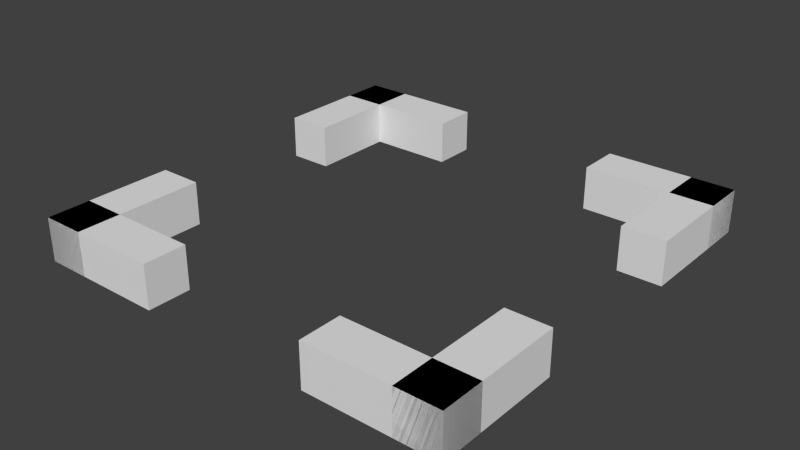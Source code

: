 # Source: selectionWidget.blend  (saved by Blender 2.59.0; exported with 4.5.12 LTS)
import bpy
from mathutils import Matrix  # noqa: F401  (used for matrix-valued properties, if any)

bpy.ops.wm.read_factory_settings(use_empty=True)
scene = bpy.context.scene
scene.name = 'Scene'

# ---- collections
col_collection_1 = bpy.data.collections.new('Collection 1'); scene.collection.children.link(col_collection_1)

# ---- world
world_world = bpy.data.worlds.new('World'); scene.world = world_world
world_world.color = (0.05088, 0.05088, 0.05088)
world_world.use_sun_shadow = False
world_world.sun_shadow_jitter_overblur = 0.0
world_world.cycles.sampling_method = 'MANUAL'
world_world.cycles.sample_map_resolution = 256

# ---- meshes
me_cube_004 = bpy.data.meshes.new('Cube.004')
me_cube_004.from_pydata([(4.0, 3.333, 0.0), (10.0, 3.333, 0.0), (10.0, 2.667, 0.0), (4.0, 2.667, 0.0), (4.0, 3.333, 2.0), (10.0, 3.333, 2.0), (10.0, 2.667, 2.0), (4.0, 2.667, 2.0), (10.0, 3.333, 0.0), (10.0, 1.333, 0.0), (8.0, 1.333, 0.0), (8.0, 3.333, 0.0), (10.0, 3.333, 2.0), (10.0, 1.333, 2.0), (8.0, 1.333, 2.0), (8.0, 3.333, 2.0), (-10.0, 1.333, 0.0), (-10.0, 3.333, 0.0), (-8.0, 3.333, 0.0), (-8.0, 1.333, 0.0), (-10.0, 1.333, 2.0), (-10.0, 3.333, 2.0), (-8.0, 3.333, 2.0), (-8.0, 1.333, 2.0), (-10.0, 3.333, 0.0), (-4.0, 3.333, 0.0), (-4.0, 2.667, 0.0), (-10.0, 2.667, 0.0), (-10.0, 3.333, 2.0), (-4.0, 3.333, 2.0), (-4.0, 2.667, 2.0), (-10.0, 2.667, 2.0), (10.0, -1.333, 0.0), (10.0, -3.333, 0.0), (8.0, -3.333, 0.0), (8.0, -1.333, 0.0), (10.0, -1.333, 2.0), (10.0, -3.333, 2.0), (8.0, -3.333, 2.0), (8.0, -1.333, 2.0), (10.0, -3.333, 0.0), (4.0, -3.333, 0.0), (4.0, -2.667, 0.0), (10.0, -2.667, 0.0), (10.0, -3.333, 2.0), (4.0, -3.333, 2.0), (4.0, -2.667, 2.0), (10.0, -2.667, 2.0), (-4.0, -3.333, 0.0), (-10.0, -3.333, 0.0), (-10.0, -2.667, 0.0), (-4.0, -2.667, 0.0), (-4.0, -3.333, 2.0), (-10.0, -3.333, 2.0), (-10.0, -2.667, 2.0), (-4.0, -2.667, 2.0), (-10.0, -3.333, 0.0), (-10.0, -1.333, 0.0), (-8.0, -1.333, 0.0), (-8.0, -3.333, 0.0), (-10.0, -3.333, 2.0), (-10.0, -1.333, 2.0), (-8.0, -1.333, 2.0), (-8.0, -3.333, 2.0)], [], [(0, 1, 2, 3), (4, 7, 6, 5), (0, 4, 5, 1), (1, 5, 6, 2), (2, 6, 7, 3), (4, 0, 3, 7), (8, 9, 10, 11), (12, 15, 14, 13), (8, 12, 13, 9), (9, 13, 14, 10), (10, 14, 15, 11), (12, 8, 11, 15), (16, 17, 18, 19), (20, 23, 22, 21), (16, 20, 21, 17), (17, 21, 22, 18), (18, 22, 23, 19), (20, 16, 19, 23), (24, 25, 26, 27), (28, 31, 30, 29), (24, 28, 29, 25), (25, 29, 30, 26), (26, 30, 31, 27), (28, 24, 27, 31), (32, 33, 34, 35), (36, 39, 38, 37), (32, 36, 37, 33), (33, 37, 38, 34), (34, 38, 39, 35), (36, 32, 35, 39), (40, 41, 42, 43), (44, 47, 46, 45), (40, 44, 45, 41), (41, 45, 46, 42), (42, 46, 47, 43), (44, 40, 43, 47), (48, 49, 50, 51), (52, 55, 54, 53), (48, 52, 53, 49), (49, 53, 54, 50), (50, 54, 55, 51), (52, 48, 51, 55), (56, 57, 58, 59), (60, 63, 62, 61), (56, 60, 61, 57), (57, 61, 62, 58), (58, 62, 63, 59), (60, 56, 59, 63)])
_uv = me_cube_004.uv_layers.new(name='UVTex')
_uv.uv.foreach_set('vector', [0.0, 0.0, 1.0, 0.0, 1.0, 1.0, 0.0, 1.0, 0.0, 0.0, 1.0, 0.0, 1.0, 1.0, 0.0, 1.0, 0.0, 0.0, 1.0, 0.0, 1.0, 1.0, 0.0, 1.0, 0.0, 0.0, 1.0, 0.0, 1.0, 1.0, 0.0, 1.0, 0.0, 0.0, 1.0, 0.0, 1.0, 1.0, 0.0, 1.0, 0.0, 0.0, 1.0, 0.0, 1.0, 1.0, 0.0, 1.0, 0.0, 0.0, 1.0, 0.0, 1.0, 1.0, 0.0, 1.0, 0.0, 0.0, 1.0, 0.0, 1.0, 1.0, 0.0, 1.0, 0.0, 0.0, 1.0, 0.0, 1.0, 1.0, 0.0, 1.0, 0.0, 0.0, 1.0, 0.0, 1.0, 1.0, 0.0, 1.0, 0.0, 0.0, 1.0, 0.0, 1.0, 1.0, 0.0, 1.0, 0.0, 0.0, 1.0, 0.0, 1.0, 1.0, 0.0, 1.0, 0.0, 0.0, 1.0, 0.0, 1.0, 1.0, 0.0, 1.0, 0.0, 0.0, 1.0, 0.0, 1.0, 1.0, 0.0, 1.0, 0.0, 0.0, 1.0, 0.0, 1.0, 1.0, 0.0, 1.0, 0.0, 0.0, 1.0, 0.0, 1.0, 1.0, 0.0, 1.0, 0.0, 0.0, 1.0, 0.0, 1.0, 1.0, 0.0, 1.0, 0.0, 0.0, 1.0, 0.0, 1.0, 1.0, 0.0, 1.0, 0.0, 0.0, 1.0, 0.0, 1.0, 1.0, 0.0, 1.0, 0.0, 0.0, 1.0, 0.0, 1.0, 1.0, 0.0, 1.0, 0.0, 0.0, 1.0, 0.0, 1.0, 1.0, 0.0, 1.0, 0.0, 0.0, 1.0, 0.0, 1.0, 1.0, 0.0, 1.0, 0.0, 0.0, 1.0, 0.0, 1.0, 1.0, 0.0, 1.0, 0.0, 0.0, 1.0, 0.0, 1.0, 1.0, 0.0, 1.0, 0.0, 0.0, 1.0, 0.0, 1.0, 1.0, 0.0, 1.0, 0.0, 0.0, 1.0, 0.0, 1.0, 1.0, 0.0, 1.0, 0.0, 0.0, 1.0, 0.0, 1.0, 1.0, 0.0, 1.0, 0.0, 0.0, 1.0, 0.0, 1.0, 1.0, 0.0, 1.0, 0.0, 0.0, 1.0, 0.0, 1.0, 1.0, 0.0, 1.0, 0.0, 0.0, 1.0, 0.0, 1.0, 1.0, 0.0, 1.0, 0.0, 0.0, 1.0, 0.0, 1.0, 1.0, 0.0, 1.0, 0.0, 0.0, 1.0, 0.0, 1.0, 1.0, 0.0, 1.0, 0.0, 0.0, 1.0, 0.0, 1.0, 1.0, 0.0, 1.0, 0.0, 0.0, 1.0, 0.0, 1.0, 1.0, 0.0, 1.0, 0.0, 0.0, 1.0, 0.0, 1.0, 1.0, 0.0, 1.0, 0.0, 0.0, 1.0, 0.0, 1.0, 1.0, 0.0, 1.0, 0.0, 0.0, 1.0, 0.0, 1.0, 1.0, 0.0, 1.0, 0.0, 0.0, 1.0, 0.0, 1.0, 1.0, 0.0, 1.0, 0.0, 0.0, 1.0, 0.0, 1.0, 1.0, 0.0, 1.0, 0.0, 0.0, 1.0, 0.0, 1.0, 1.0, 0.0, 1.0, 0.0, 0.0, 1.0, 0.0, 1.0, 1.0, 0.0, 1.0, 0.0, 0.0, 1.0, 0.0, 1.0, 1.0, 0.0, 1.0, 0.0, 0.0, 1.0, 0.0, 1.0, 1.0, 0.0, 1.0, 0.0, 0.0, 1.0, 0.0, 1.0, 1.0, 0.0, 1.0, 0.0, 0.0, 1.0, 0.0, 1.0, 1.0, 0.0, 1.0, 0.0, 0.0, 1.0, 0.0, 1.0, 1.0, 0.0, 1.0, 0.0, 0.0, 1.0, 0.0, 1.0, 1.0, 0.0, 1.0, 0.0, 0.0, 1.0, 0.0, 1.0, 1.0, 0.0, 1.0])
me_cube_004.use_remesh_preserve_volume = False
me_cube_004.use_remesh_preserve_attributes = False
me_cube_004.use_mirror_vertex_groups = False
me_cube_004.update()

# ---- objects
ob_cube_003 = bpy.data.objects.new('Cube.003', me_cube_004)

# ---- transforms, parenting, visibility, modifiers, constraints
ob_cube_003.location = (0.0, 5.96e-08, 0.0)
ob_cube_003.rotation_euler = (0.0, 0.0, 3.142)
ob_cube_003.scale = (0.1, 0.3, 0.1)
ob_cube_003.lineart.crease_threshold = 0.0

# ---- collection membership
col_collection_1.objects.link(ob_cube_003)

# ---- scene / render settings (as saved in the file)
scene.frame_start = 1; scene.frame_end = 250; scene.frame_set(1)
scene.render.engine = 'BLENDER_EEVEE_NEXT'
scene.render.image_settings.color_mode = 'RGB'
scene.render.image_settings.compression = 90
scene.render.resolution_percentage = 50
scene.render.dither_intensity = 0.0
scene.render.bake_margin = 2
scene.render.bake_bias = 0.0
scene.cycles.use_denoising = False
scene.cycles.samples = 10
scene.cycles.sampling_pattern = 'TABULATED_SOBOL'
scene.cycles.light_sampling_threshold = 0.0
scene.cycles.use_adaptive_sampling = False
scene.cycles.use_light_tree = False
scene.cycles.blur_glossy = 0.0
scene.cycles.volume_bounces = 1
scene.cycles.pixel_filter_type = 'GAUSSIAN'
scene.cycles.sample_clamp_indirect = 0.0
scene.view_settings.view_transform = 'Standard'
bpy.context.view_layer.update()

# ---- added for rendering (the .blend has no active camera and no usable light): camera, sun
cam_auto = bpy.data.cameras.new('AutoCamera')
cam_auto.lens = 50.0
cam_auto.sensor_width = 36.0
cam_auto.clip_end = 1000.0
ob_auto_camera = bpy.data.objects.new('AutoCamera', cam_auto)
scene.collection.objects.link(ob_auto_camera)
ob_auto_camera.location = (2.62347, -3.14817, 2.19878)
ob_auto_camera.rotation_euler = (1.09748, -7.21219e-08, 0.694738)
scene.camera = ob_auto_camera
light_auto_sun = bpy.data.lights.new('AutoSun', 'SUN')
light_auto_sun.energy = 3.0
light_auto_sun.angle = 0.0523599
ob_auto_sun = bpy.data.objects.new('AutoSun', light_auto_sun)
scene.collection.objects.link(ob_auto_sun)
ob_auto_sun.rotation_euler = (0.872665, 0.174533, 0.523599)
bpy.context.view_layer.update()
